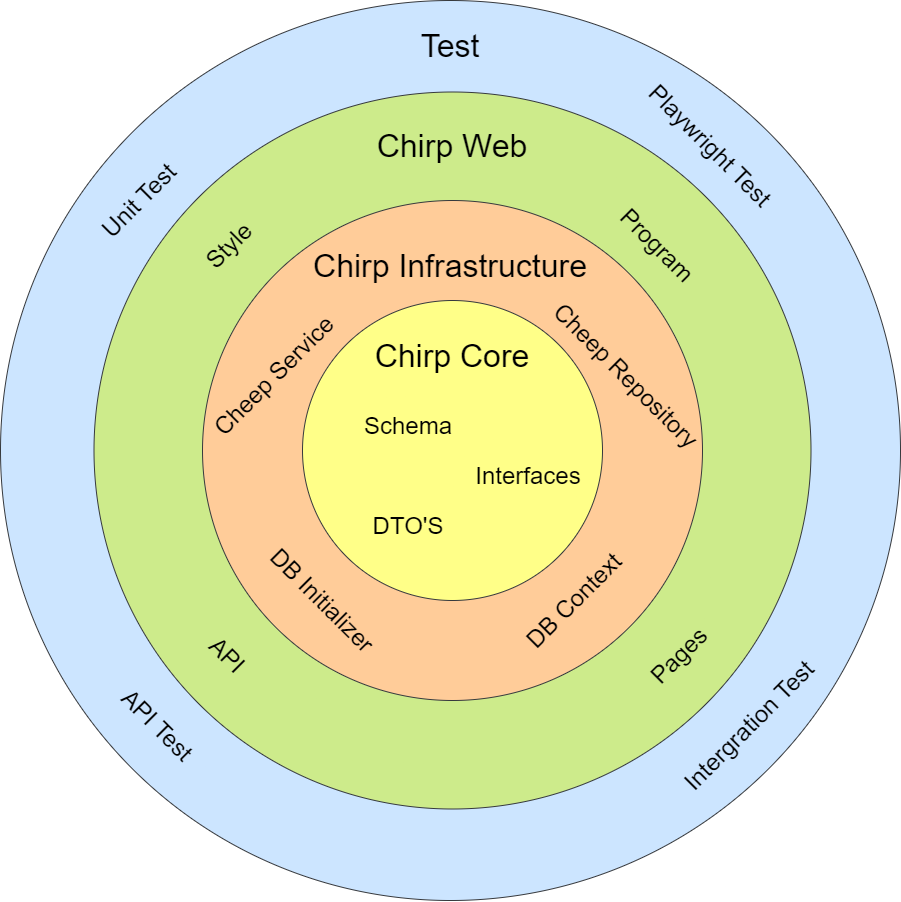

The diagram above was exported from draw.io. Its source (the exported page's mxGraphModel, read from the mxfile embedded in the PNG):
<mxGraphModel dx="2876" dy="2292" grid="1" gridSize="10" guides="1" tooltips="1" connect="1" arrows="1" fold="1" page="1" pageScale="1" pageWidth="827" pageHeight="1169" math="0" shadow="0">
  <root>
    <mxCell id="0" />
    <mxCell id="1" parent="0" />
    <mxCell id="9YkLw5DKmzbKuEUVZMi4-20" value="" style="ellipse;whiteSpace=wrap;html=1;aspect=fixed;fillColor=#cce5ff;strokeColor=#36393d;" vertex="1" parent="1">
      <mxGeometry x="-38" y="-15" width="900" height="900" as="geometry" />
    </mxCell>
    <mxCell id="9YkLw5DKmzbKuEUVZMi4-14" value="" style="ellipse;whiteSpace=wrap;html=1;aspect=fixed;fillColor=#cdeb8b;strokeColor=#36393d;" vertex="1" parent="1">
      <mxGeometry x="55.5" y="76.5" width="717" height="717" as="geometry" />
    </mxCell>
    <mxCell id="9YkLw5DKmzbKuEUVZMi4-7" value="" style="ellipse;whiteSpace=wrap;html=1;aspect=fixed;fillColor=#ffcc99;strokeColor=#36393d;" vertex="1" parent="1">
      <mxGeometry x="164" y="185" width="500" height="500" as="geometry" />
    </mxCell>
    <mxCell id="9YkLw5DKmzbKuEUVZMi4-1" value="" style="ellipse;whiteSpace=wrap;html=1;aspect=fixed;fillColor=#ffff88;strokeColor=#36393d;" vertex="1" parent="1">
      <mxGeometry x="264" y="285" width="300" height="300" as="geometry" />
    </mxCell>
    <mxCell id="9YkLw5DKmzbKuEUVZMi4-2" value="&lt;font style=&quot;font-size: 32px;&quot;&gt;Chirp Core&lt;/font&gt;" style="text;html=1;align=center;verticalAlign=middle;whiteSpace=wrap;rounded=0;" vertex="1" parent="1">
      <mxGeometry x="324" y="340" width="180" as="geometry" />
    </mxCell>
    <mxCell id="9YkLw5DKmzbKuEUVZMi4-3" value="&lt;font style=&quot;font-size: 24px;&quot;&gt;Interfaces&lt;/font&gt;" style="text;html=1;align=center;verticalAlign=middle;whiteSpace=wrap;rounded=0;rotation=0;" vertex="1" parent="1">
      <mxGeometry x="400" y="460" width="180" as="geometry" />
    </mxCell>
    <mxCell id="9YkLw5DKmzbKuEUVZMi4-4" value="&lt;font style=&quot;font-size: 24px;&quot;&gt;DTO'S&lt;/font&gt;" style="text;html=1;align=center;verticalAlign=middle;whiteSpace=wrap;rounded=0;rotation=0;" vertex="1" parent="1">
      <mxGeometry x="280" y="510" width="180" as="geometry" />
    </mxCell>
    <mxCell id="9YkLw5DKmzbKuEUVZMi4-5" value="&lt;font style=&quot;font-size: 24px;&quot;&gt;Schema&lt;/font&gt;" style="text;html=1;align=center;verticalAlign=middle;whiteSpace=wrap;rounded=0;rotation=0;" vertex="1" parent="1">
      <mxGeometry x="280" y="410" width="180" as="geometry" />
    </mxCell>
    <mxCell id="9YkLw5DKmzbKuEUVZMi4-8" value="&lt;font style=&quot;font-size: 32px;&quot;&gt;Chirp Infrastructure&lt;/font&gt;" style="text;html=1;align=center;verticalAlign=middle;whiteSpace=wrap;rounded=0;" vertex="1" parent="1">
      <mxGeometry x="260" y="250" width="304" as="geometry" />
    </mxCell>
    <mxCell id="9YkLw5DKmzbKuEUVZMi4-9" value="&lt;span style=&quot;font-size: 24px;&quot;&gt;Cheep Repository&lt;/span&gt;" style="text;html=1;align=center;verticalAlign=middle;whiteSpace=wrap;rounded=0;rotation=45;" vertex="1" parent="1">
      <mxGeometry x="488.54" y="360" width="200" as="geometry" />
    </mxCell>
    <mxCell id="9YkLw5DKmzbKuEUVZMi4-10" value="&lt;span style=&quot;font-size: 24px;&quot;&gt;Cheep Service&lt;/span&gt;" style="text;html=1;align=center;verticalAlign=middle;whiteSpace=wrap;rounded=0;rotation=-45;" vertex="1" parent="1">
      <mxGeometry x="140" y="360" width="190" as="geometry" />
    </mxCell>
    <mxCell id="9YkLw5DKmzbKuEUVZMi4-12" value="&lt;span style=&quot;font-size: 24px;&quot;&gt;DB Initializer&lt;/span&gt;" style="text;html=1;align=center;verticalAlign=middle;whiteSpace=wrap;rounded=0;rotation=45;" vertex="1" parent="1">
      <mxGeometry x="190" y="585" width="190" as="geometry" />
    </mxCell>
    <mxCell id="9YkLw5DKmzbKuEUVZMi4-13" value="&lt;span style=&quot;font-size: 24px;&quot;&gt;DB Context&lt;/span&gt;" style="text;html=1;align=center;verticalAlign=middle;whiteSpace=wrap;rounded=0;rotation=-45;" vertex="1" parent="1">
      <mxGeometry x="440" y="585" width="190" as="geometry" />
    </mxCell>
    <mxCell id="9YkLw5DKmzbKuEUVZMi4-15" value="&lt;font style=&quot;font-size: 32px;&quot;&gt;Chirp Web&lt;/font&gt;" style="text;html=1;align=center;verticalAlign=middle;whiteSpace=wrap;rounded=0;" vertex="1" parent="1">
      <mxGeometry x="262" y="130" width="304" as="geometry" />
    </mxCell>
    <mxCell id="9YkLw5DKmzbKuEUVZMi4-16" value="&lt;span style=&quot;font-size: 24px;&quot;&gt;Program&lt;/span&gt;" style="text;html=1;align=center;verticalAlign=middle;whiteSpace=wrap;rounded=0;rotation=45;" vertex="1" parent="1">
      <mxGeometry x="520" y="230" width="200" as="geometry" />
    </mxCell>
    <mxCell id="9YkLw5DKmzbKuEUVZMi4-17" value="&lt;span style=&quot;font-size: 24px;&quot;&gt;Style&lt;/span&gt;" style="text;html=1;align=center;verticalAlign=middle;whiteSpace=wrap;rounded=0;rotation=-45;" vertex="1" parent="1">
      <mxGeometry x="90" y="230" width="200" as="geometry" />
    </mxCell>
    <mxCell id="9YkLw5DKmzbKuEUVZMi4-18" value="&lt;span style=&quot;font-size: 24px;&quot;&gt;API&lt;/span&gt;" style="text;html=1;align=center;verticalAlign=middle;whiteSpace=wrap;rounded=0;rotation=45;" vertex="1" parent="1">
      <mxGeometry x="90" y="640" width="200" as="geometry" />
    </mxCell>
    <mxCell id="9YkLw5DKmzbKuEUVZMi4-19" value="&lt;span style=&quot;font-size: 24px;&quot;&gt;Pages&lt;/span&gt;" style="text;html=1;align=center;verticalAlign=middle;whiteSpace=wrap;rounded=0;rotation=-45;" vertex="1" parent="1">
      <mxGeometry x="540" y="640" width="200" as="geometry" />
    </mxCell>
    <mxCell id="9YkLw5DKmzbKuEUVZMi4-21" value="&lt;font style=&quot;font-size: 32px;&quot;&gt;Test&lt;/font&gt;" style="text;html=1;align=center;verticalAlign=middle;whiteSpace=wrap;rounded=0;" vertex="1" parent="1">
      <mxGeometry x="260" y="30" width="304" as="geometry" />
    </mxCell>
    <mxCell id="9YkLw5DKmzbKuEUVZMi4-22" value="&lt;span style=&quot;font-size: 24px;&quot;&gt;Playwright Test&lt;/span&gt;" style="text;html=1;align=center;verticalAlign=middle;whiteSpace=wrap;rounded=0;rotation=45;" vertex="1" parent="1">
      <mxGeometry x="572.5" y="130" width="200" as="geometry" />
    </mxCell>
    <mxCell id="9YkLw5DKmzbKuEUVZMi4-23" value="&lt;span style=&quot;font-size: 24px;&quot;&gt;API Test&lt;/span&gt;" style="text;html=1;align=center;verticalAlign=middle;whiteSpace=wrap;rounded=0;rotation=45;" vertex="1" parent="1">
      <mxGeometry x="20" y="710" width="200" as="geometry" />
    </mxCell>
    <mxCell id="9YkLw5DKmzbKuEUVZMi4-24" value="&lt;span style=&quot;font-size: 24px;&quot;&gt;Unit Test&lt;/span&gt;" style="text;html=1;align=center;verticalAlign=middle;whiteSpace=wrap;rounded=0;rotation=-45;" vertex="1" parent="1">
      <mxGeometry y="185" width="200" as="geometry" />
    </mxCell>
    <mxCell id="9YkLw5DKmzbKuEUVZMi4-26" value="&lt;span style=&quot;font-size: 24px;&quot;&gt;Intergration Test&lt;/span&gt;" style="text;html=1;align=center;verticalAlign=middle;whiteSpace=wrap;rounded=0;rotation=-45;" vertex="1" parent="1">
      <mxGeometry x="610" y="710" width="200" as="geometry" />
    </mxCell>
  </root>
</mxGraphModel>